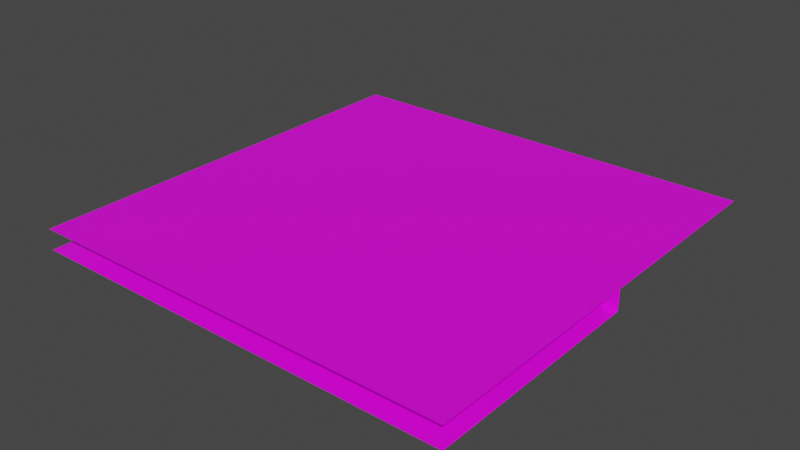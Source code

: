 # Source: untitled.blend  (saved by Blender 3.3.6; exported with 4.5.12 LTS)
import bpy
from mathutils import Matrix  # noqa: F401  (used for matrix-valued properties, if any)

bpy.ops.wm.read_factory_settings(use_empty=True)
scene = bpy.context.scene
scene.name = 'Scene'

# ---- collections
col_collection = bpy.data.collections.new('Collection'); scene.collection.children.link(col_collection)

# ---- images (referenced by path relative to the original .blend; pixels are not part of the script)
import os
ASSET_DIR = os.environ.get("B2B_ASSET_DIR", "")  # directory of the original .blend (textures are referenced by path, not embedded)
HERE = os.path.dirname(os.path.abspath(__file__))  # packed textures are extracted next to this script under _unpacked/

def load_image(name, relpath, width, height, colorspace="sRGB"):
    """Load a texture the original file referenced (path relative to the .blend, or extracted next to this script)."""
    p = next((c for c in (os.path.join(HERE, relpath), os.path.join(ASSET_DIR, relpath)) if relpath and os.path.exists(c)), "")
    if p:
        img = bpy.data.images.load(p, check_existing=True)
        img.name = name
    else:  # same state as the original file: an image datablock whose file is absent (Cycles renders it pink)
        img = bpy.data.images.new(name, width, height)
        img.source = "FILE"
        img.filepath = "//" + (relpath or name)
    img.colorspace_settings.name = colorspace
    return img
img_grasstoroad_straigt_png_001 = load_image('GrassToRoad_Straigt.png.001', 'GrassToRoad_Straigt.png', 1024, 1024, 'sRGB')

# ---- materials (node trees are filled in below, after node groups)
mat_material_001 = bpy.data.materials.new('Material.001')
mat_material_001.use_transparent_shadow = False

# ---- material node trees
mat_material_001.use_nodes = True; mat_material_001.node_tree.nodes.clear()
_N = mat_material_001.node_tree.nodes; _L = mat_material_001.node_tree.links
n0 = _N.new('ShaderNodeBsdfPrincipled'); n0.name = 'Principled BSDF'; n0.location = (10, 300)
n0.distribution = 'GGX'
n0.subsurface_method = 'RANDOM_WALK_SKIN'
n0.inputs[3].default_value = 1.45
n0.inputs[27].default_value = (0.0, 0.0, 0.0, 1.0)
n0.inputs[28].default_value = 1.0
n1 = _N.new('ShaderNodeOutputMaterial'); n1.name = 'Material Output'; n1.location = (300, 300)
n2 = _N.new('ShaderNodeTexImage'); n2.name = 'Image Texture'; n2.location = (-280, 280)
n2.image = img_grasstoroad_straigt_png_001
n2.interpolation = 'Closest'
_L.new(n0.outputs[0], n1.inputs[0])
_L.new(n2.outputs[0], n0.inputs[0])
n1.is_active_output = True

# ---- world
world_world = bpy.data.worlds.new('World'); scene.world = world_world
world_world.use_nodes = True; world_world.node_tree.nodes.clear()
_N = world_world.node_tree.nodes; _L = world_world.node_tree.links
n0 = _N.new('ShaderNodeOutputWorld'); n0.name = 'World Output'; n0.location = (300, 300)
n1 = _N.new('ShaderNodeBackground'); n1.name = 'Background'; n1.location = (10, 300)
n1.inputs[0].default_value = (0.05088, 0.05088, 0.05088, 1.0)
_L.new(n1.outputs[0], n0.inputs[0])
n0.is_active_output = True
world_world.color = (0.05088, 0.05088, 0.05088)
world_world.use_sun_shadow = False
world_world.sun_shadow_jitter_overblur = 0.0

# ---- meshes
me_cube_1391 = bpy.data.meshes.new('Cube.1391')
me_cube_1391.from_pydata([(-1.05, -1.05, 0.2), (-1.05, 1.05, 0.2), (1.05, -1.05, 0.2), (1.05, 1.05, 0.2), (-1.05, -1.05, 0.1), (-1.05, 0.05, 0.1), (1.05, -1.05, 0.1), (1.05, 0.05, 0.1), (-1.05, 0.05, 0.2), (1.05, 0.05, 0.2)], [], [(2, 3, 1, 0), (7, 9, 8, 5), (5, 4, 6, 7)])
_uv = me_cube_1391.uv_layers.new(name='UVMap')
_uv.uv.foreach_set('vector', [0.0001333, 0.6171, 0.0001334, 0.0001333, 0.6171, 0.0001334, 0.6171, 0.6171, 0.9408, 0.0001333, 0.9702, 0.0001333, 0.9702, 0.6171, 0.9408, 0.6171, 0.9406, 0.6171, 0.6174, 0.6171, 0.6174, 0.0001333, 0.9406, 0.0001333])
me_cube_1391.materials.append(mat_material_001)
me_cube_1391.update()

# ---- objects
ob_cube_737 = bpy.data.objects.new('Cube.737', me_cube_1391)

# ---- transforms, parenting, visibility, modifiers, constraints
ob_cube_737.location = (0.0, 0.0, -0.1)

# ---- collection membership
col_collection.objects.link(ob_cube_737)

# ---- scene / render settings (as saved in the file)
scene.frame_start = 1; scene.frame_end = 250; scene.frame_set(1)
scene.render.engine = 'BLENDER_EEVEE_NEXT'
scene.cycles.sampling_pattern = 'TABULATED_SOBOL'
scene.cycles.use_light_tree = False
scene.view_settings.view_transform = 'Filmic'
bpy.context.view_layer.update()

# ---- added for rendering (the .blend has no active camera and no usable light): camera, sun
cam_auto = bpy.data.cameras.new('AutoCamera')
cam_auto.lens = 50.0
cam_auto.sensor_width = 36.0
cam_auto.clip_end = 1000.0
ob_auto_camera = bpy.data.objects.new('AutoCamera', cam_auto)
scene.collection.objects.link(ob_auto_camera)
ob_auto_camera.location = (2.74935, -3.29925, 2.24949)
ob_auto_camera.rotation_euler = (1.09748, -7.21219e-08, 0.694738)
scene.camera = ob_auto_camera
light_auto_sun = bpy.data.lights.new('AutoSun', 'SUN')
light_auto_sun.energy = 3.0
light_auto_sun.angle = 0.0523599
ob_auto_sun = bpy.data.objects.new('AutoSun', light_auto_sun)
scene.collection.objects.link(ob_auto_sun)
ob_auto_sun.rotation_euler = (0.872665, 0.174533, 0.523599)
bpy.context.view_layer.update()
